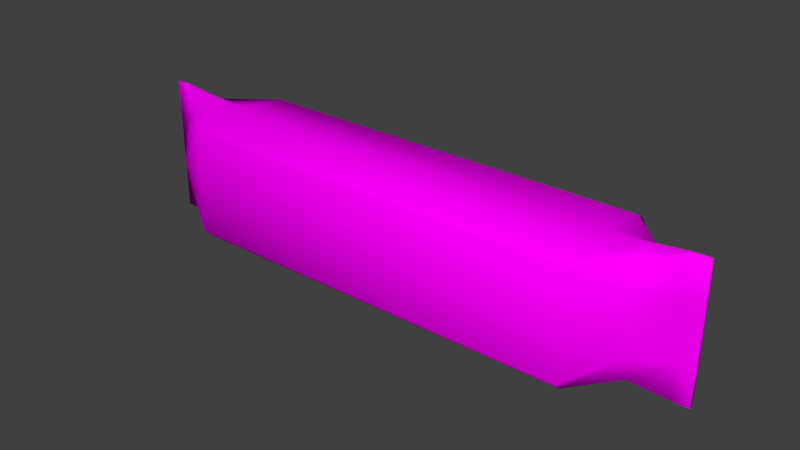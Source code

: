 # Source: biscut_2.blend  (saved by Blender 2.78.0; exported with 4.5.12 LTS)
import bpy
from mathutils import Matrix  # noqa: F401  (used for matrix-valued properties, if any)

bpy.ops.wm.read_factory_settings(use_empty=True)
scene = bpy.context.scene
scene.name = 'Scene'

# ---- collections
col_collection_1 = bpy.data.collections.new('Collection 1'); scene.collection.children.link(col_collection_1)

# ---- images (referenced by path relative to the original .blend; pixels are not part of the script)
import os
ASSET_DIR = os.environ.get("B2B_ASSET_DIR", "")  # directory of the original .blend (textures are referenced by path, not embedded)
HERE = os.path.dirname(os.path.abspath(__file__))  # packed textures are extracted next to this script under _unpacked/

def load_image(name, relpath, width, height, colorspace="sRGB"):
    """Load a texture the original file referenced (path relative to the .blend, or extracted next to this script)."""
    p = next((c for c in (os.path.join(HERE, relpath), os.path.join(ASSET_DIR, relpath)) if relpath and os.path.exists(c)), "")
    if p:
        img = bpy.data.images.load(p, check_existing=True)
        img.name = name
    else:  # same state as the original file: an image datablock whose file is absent (Cycles renders it pink)
        img = bpy.data.images.new(name, width, height)
        img.source = "FILE"
        img.filepath = "//" + (relpath or name)
    img.colorspace_settings.name = colorspace
    return img
img_biscut_2_png = load_image('biscut_2.png', 'uv tex/biscut_2.png', 1024, 1024, 'sRGB')

# ---- materials (node trees are filled in below, after node groups)
mat_material = bpy.data.materials.new('Material')
mat_material.alpha_threshold = 0.0
mat_material.roughness = 0.5

# ---- material node trees
mat_material.use_nodes = True; mat_material.node_tree.nodes.clear()
_N = mat_material.node_tree.nodes; _L = mat_material.node_tree.links
n0 = _N.new('ShaderNodeOutputMaterial'); n0.name = 'Material Output'; n0.location = (300, 300)
n1 = _N.new('ShaderNodeTexImage'); n1.name = 'Image Texture'; n1.location = (-198, 351)
n1.width = 140
n1.image = img_biscut_2_png
n2 = _N.new('ShaderNodeTexCoord'); n2.name = 'Texture Coordinate'; n2.location = (-422, 358)
n3 = _N.new('ShaderNodeBsdfDiffuse'); n3.name = 'Diffuse BSDF'; n3.location = (27, 300)
_L.new(n3.outputs[0], n0.inputs[0])
_L.new(n1.outputs[0], n3.inputs[0])
_L.new(n2.outputs[2], n1.inputs[0])
n0.is_active_output = True

# ---- world
world_world = bpy.data.worlds.new('World'); scene.world = world_world
world_world.color = (0.05088, 0.05088, 0.05088)
world_world.use_sun_shadow = False
world_world.sun_shadow_jitter_overblur = 0.0
world_world.cycles.sampling_method = 'MANUAL'

# ---- meshes
me_circle_001 = bpy.data.meshes.new('Circle.001')
me_circle_001.from_pydata([(3.993, -0.2596, -0.6456), (3.994, -0.2463, 0.9224), (3.997, 0.1849, -0.6549), (3.992, -0.462, 0.1375), (4.0, 0.4066, 0.119), (3.999, 0.1991, 0.9131), (-3.275, 0.2197, 0.9194), (-3.274, 0.4671, 0.119), (-3.282, -0.5504, 0.1375), (-3.277, 0.2058, -0.6721), (-3.28, -0.2891, 0.9286), (-3.281, -0.303, -0.6629), (-3.69, -0.03789, -0.9155), (-3.685, -0.02967, 0.119), (-3.689, -0.05289, 1.133), (-3.694, -0.05367, 0.1375), (-3.691, -0.0615, -0.9143), (4.475, -0.01926, -0.8326), (4.48, 0.01046, 0.119), (4.476, -0.04206, 1.114), (4.471, -0.03975, 0.1375), (4.474, -0.05284, -0.8308), (3.992, -0.4047, -0.3024), (-3.279, -0.05048, -0.8213), (3.997, -0.02714, 1.068), (-3.281, -0.4835, 0.5794), (-3.275, 0.4002, -0.3229), (-3.688, -0.01157, 1.123), (4.477, -0.001396, 1.112), (4.0, 0.3489, 0.5616), (3.999, 0.3417, -0.3186), (3.993, -0.3976, 0.5778), (3.995, -0.04378, -0.7954), (-3.274, 0.4069, 0.5632), (-3.277, -0.03286, 1.078), (-3.282, -0.4902, -0.3067), (-2.546, 0.7299, 0.9358), (-2.541, 0.8476, 0.1189), (-2.549, -0.9314, 0.1383), (-2.523, 0.7483, -0.7193), (-2.56, -0.8074, 0.9743), (-2.53, -0.8262, -0.7035), (-3.69, -0.04994, -0.9165), (-3.686, -0.03131, -0.3388), (-3.689, -0.03396, 1.136), (-3.693, -0.05203, 0.5952), (-3.694, -0.05231, -0.3226), (4.478, -0.03741, -0.8403), (4.479, 0.006542, -0.3301), (4.475, -0.02195, 1.119), (4.472, -0.03652, 0.5921), (4.471, -0.0374, -0.3139), (-3.685, -0.03103, 0.579), (4.479, 0.007421, 0.5759), (-2.546, -0.05266, -0.7934), (-2.548, -0.8974, 0.9072), (-2.542, 0.8136, -0.6501), (-2.541, 0.8248, 0.8785), (-2.544, -0.03115, 1.05), (-2.549, -0.9087, -0.6214), (-3.897, -0.03131, -0.3388), (-3.9, -0.03789, -0.9155), (-3.901, -0.04994, -0.9165), (-3.896, -0.03103, 0.579), (-3.896, -0.02967, 0.119), (-3.903, -0.05203, 0.5952), (-3.899, -0.05289, 1.133), (-3.899, -0.03396, 1.136), (-3.904, -0.05231, -0.3226), (-3.904, -0.05367, 0.1375), (-3.901, -0.0615, -0.9143), (-3.898, -0.01157, 1.123), (4.735, 0.006542, -0.3301), (4.731, -0.01926, -0.8326), (4.734, -0.03741, -0.8403), (4.736, 0.007421, 0.5759), (4.736, 0.01046, 0.119), (4.729, -0.03652, 0.5921), (4.732, -0.04206, 1.114), (4.731, -0.02195, 1.119), (4.728, -0.0374, -0.3139), (4.728, -0.03975, 0.1375), (4.73, -0.05284, -0.8308), (4.733, -0.001396, 1.112), (3.439, 0.7299, 0.9358), (3.445, 0.8476, 0.1189), (3.437, -0.9314, 0.1383), (3.463, 0.7483, -0.7193), (3.426, -0.8074, 0.9743), (3.456, -0.8262, -0.7035), (3.44, -0.05266, -0.7934), (3.438, -0.8974, 0.9072), (3.444, 0.8136, -0.6501), (3.445, 0.8248, 0.8785), (3.442, -0.03115, 1.05), (3.437, -0.9087, -0.6214)], [(21, 17)], [(0, 32, 47, 21), (0, 21, 51, 22), (1, 31, 50, 19), (1, 19, 49, 24), (2, 30, 48, 17), (2, 17, 47, 32), (3, 22, 51, 20), (3, 20, 50, 31), (4, 29, 53, 18), (4, 18, 48, 30), (5, 24, 49, 28), (5, 28, 53, 29), (6, 27, 44, 34), (6, 34, 58, 36), (6, 36, 57, 33), (6, 33, 52, 27), (7, 13, 52, 33), (7, 33, 57, 37), (7, 37, 56, 26), (7, 26, 43, 13), (8, 15, 46, 35), (8, 35, 59, 38), (8, 38, 55, 25), (8, 25, 45, 15), (9, 12, 43, 26), (9, 26, 56, 39), (9, 39, 54, 23), (9, 23, 42, 12), (10, 14, 45, 25), (10, 25, 55, 40), (10, 40, 58, 34), (10, 34, 44, 14), (11, 16, 42, 23), (11, 23, 54, 41), (11, 41, 59, 35), (11, 35, 46, 16), (16, 46, 68, 70), (27, 52, 63, 71), (12, 42, 62, 61), (42, 16, 70, 62), (44, 27, 71, 67), (18, 53, 75, 76), (49, 19, 78, 79), (28, 49, 79, 83), (47, 74, 82, 21), (17, 73, 74, 47), (43, 12, 61, 60), (15, 45, 65, 69), (67, 71, 66), (65, 66, 71, 63), (69, 65, 63, 64), (68, 69, 64, 60), (70, 68, 60, 61), (62, 70, 61), (52, 13, 64, 63), (13, 43, 60, 64), (45, 14, 66, 65), (14, 44, 67, 66), (46, 15, 69, 68), (19, 50, 77, 78), (79, 78, 83), (75, 83, 78, 77), (76, 75, 77, 81), (72, 76, 81, 80), (73, 72, 80, 82), (82, 74, 73), (51, 21, 82, 80), (53, 28, 83, 75), (20, 51, 80, 81), (48, 18, 76, 72), (17, 48, 72, 73), (50, 20, 81, 77), (36, 58, 94, 84), (58, 40, 88, 94), (38, 59, 95, 86), (56, 37, 85, 92), (40, 55, 91, 88), (54, 39, 87, 90), (37, 57, 93, 85), (59, 41, 89, 95), (57, 36, 84, 93), (39, 56, 92, 87), (55, 38, 86, 91), (41, 54, 90, 89), (32, 90, 87, 2), (2, 87, 92, 30), (30, 92, 85, 4), (4, 85, 93, 29), (29, 93, 84, 5), (5, 84, 94, 24), (24, 94, 88, 1), (1, 88, 91, 31), (31, 91, 86, 3), (3, 86, 95, 22), (22, 95, 89, 0), (0, 89, 90, 32)])
me_circle_001.polygons.foreach_set('use_smooth', [1, 1, 1, 1, 1, 1, 1, 1, 1, 1, 1, 1, 1, 1, 1, 1, 1, 1, 1, 1, 1, 1, 1, 1, 1, 1, 1, 1, 1, 1, 1, 1, 1, 1, 1, 1, 1, 1, 1, 1, 1, 1, 1, 1, 1, 1, 1, 1, 1, 1, 1, 1, 1, 1, 1, 1, 1, 1, 1, 1, 1, 1, 1, 1, 1, 0, 1, 1, 1, 1, 1, 1, 1, 1, 1, 1, 1, 1, 1, 1, 1, 1, 1, 1, 1, 1, 1, 1, 1, 1, 1, 1, 1, 1, 1, 1])
_uv = me_circle_001.uv_layers.new(name='UVMap')
_uv.uv.foreach_set('vector', [0.8948, 0.4108, 0.9003, 0.3698, 0.9487, 0.3826, 0.9479, 0.3854, 0.8948, 0.4108, 0.9479, 0.3854, 0.9431, 0.4683, 0.8872, 0.4683, 0.8823, 0.6486, 0.8805, 0.5963, 0.9352, 0.6092, 0.931, 0.6851, 0.8823, 0.6486, 0.931, 0.6851, 0.9309, 0.6881, 0.8808, 0.6855, 0.8976, 0.9291, 0.8895, 0.8774, 0.9447, 0.8873, 0.9497, 0.9624, 0.8976, 0.9291, 0.9497, 0.9624, 0.9505, 0.9655, 0.9015, 0.9701, 0.8822, 0.5323, 0.8872, 0.4683, 0.9431, 0.4683, 0.9399, 0.5389, 0.8822, 0.5323, 0.9399, 0.5389, 0.9352, 0.6092, 0.8805, 0.5963, 0.8843, 0.8232, 0.882, 0.7698, 0.9366, 0.7649, 0.9417, 0.8257, 0.8843, 0.8232, 0.9417, 0.8257, 0.9447, 0.8873, 0.8895, 0.8774, 0.8824, 0.7224, 0.8808, 0.6855, 0.9309, 0.6881, 0.9312, 0.6912, 0.8824, 0.7224, 0.9312, 0.6912, 0.9366, 0.7649, 0.882, 0.7698, 0.0649, 0.7295, 0.05704, 0.6971, 0.05683, 0.6936, 0.07437, 0.6918, 0.0649, 0.7295, 0.07437, 0.6918, 0.0936, 0.6919, 0.09654, 0.7577, 0.0649, 0.7295, 0.09654, 0.7577, 0.09727, 0.7672, 0.0653, 0.7758, 0.0649, 0.7295, 0.0653, 0.7758, 0.05003, 0.7691, 0.05704, 0.6971, 0.05916, 0.8247, 0.0442, 0.8263, 0.05003, 0.7691, 0.0653, 0.7758, 0.05916, 0.8247, 0.0653, 0.7758, 0.09727, 0.7672, 0.09474, 0.8282, 0.05916, 0.8247, 0.09474, 0.8282, 0.09448, 0.8968, 0.05574, 0.8754, 0.05916, 0.8247, 0.05574, 0.8754, 0.04097, 0.885, 0.0442, 0.8263, 0.05987, 0.5411, 0.0452, 0.5473, 0.04321, 0.4781, 0.05866, 0.4803, 0.05987, 0.5411, 0.05866, 0.4803, 0.09491, 0.4537, 0.09506, 0.535, 0.05987, 0.5411, 0.09506, 0.535, 0.09744, 0.6099, 0.06441, 0.6003, 0.05987, 0.5411, 0.06441, 0.6003, 0.05051, 0.6151, 0.0452, 0.5473, 0.04393, 0.9256, 0.03574, 0.9655, 0.04097, 0.885, 0.05574, 0.8754, 0.04393, 0.9256, 0.05574, 0.8754, 0.09448, 0.8968, 0.09448, 0.9074, 0.04393, 0.9256, 0.09448, 0.9074, 0.08464, 0.9937, 0.05361, 0.9674, 0.04393, 0.9256, 0.05361, 0.9674, 0.03552, 0.9673, 0.03574, 0.9655, 0.06117, 0.6526, 0.05684, 0.691, 0.05051, 0.6151, 0.06441, 0.6003, 0.06117, 0.6526, 0.06441, 0.6003, 0.09744, 0.6099, 0.09661, 0.621, 0.06117, 0.6526, 0.09661, 0.621, 0.0936, 0.6919, 0.07437, 0.6918, 0.06117, 0.6526, 0.07437, 0.6918, 0.05683, 0.6936, 0.05684, 0.691, 0.04682, 0.4242, 0.04086, 0.3884, 0.04074, 0.3866, 0.05827, 0.3805, 0.04682, 0.4242, 0.05827, 0.3805, 0.08623, 0.3503, 0.09477, 0.4398, 0.04682, 0.4242, 0.09477, 0.4398, 0.09491, 0.4537, 0.05866, 0.4803, 0.04682, 0.4242, 0.05866, 0.4803, 0.04321, 0.4781, 0.04086, 0.3884, 0.04086, 0.3884, 0.04321, 0.4781, 0.0166, 0.4792, 0.01432, 0.3904, 0.05704, 0.6971, 0.05003, 0.7691, 0.02361, 0.7692, 0.02898, 0.6988, 0.03574, 0.9655, 0.03552, 0.9673, 0.008719, 0.9693, 0.0089, 0.9675, 0.04074, 0.3866, 0.04086, 0.3884, 0.01432, 0.3904, 0.01426, 0.3886, 0.05683, 0.6936, 0.05704, 0.6971, 0.02898, 0.6988, 0.02887, 0.6953, 0.9417, 0.8257, 0.9366, 0.7649, 0.9712, 0.7658, 0.976, 0.8278, 0.9309, 0.6881, 0.931, 0.6851, 0.9662, 0.6868, 0.9661, 0.6897, 0.9312, 0.6912, 0.9309, 0.6881, 0.9661, 0.6897, 0.9664, 0.6927, 0.9487, 0.3826, 0.983, 0.3875, 0.9822, 0.3903, 0.9479, 0.3854, 0.9497, 0.9624, 0.9843, 0.9643, 0.9849, 0.9673, 0.9505, 0.9655, 0.04097, 0.885, 0.03574, 0.9655, 0.0089, 0.9675, 0.01441, 0.8873, 0.0452, 0.5473, 0.05051, 0.6151, 0.02339, 0.618, 0.01869, 0.5491, 0.3192, 0.2657, 0.3169, 0.2643, 0.321, 0.2654, 0.3207, 0.2021, 0.321, 0.2654, 0.3169, 0.2643, 0.3185, 0.2002, 0.3207, 0.1482, 0.3207, 0.2021, 0.3185, 0.2002, 0.3182, 0.146, 0.3204, 0.09398, 0.3207, 0.1482, 0.3182, 0.146, 0.3183, 0.09209, 0.321, 0.0243, 0.3204, 0.09398, 0.3183, 0.09209, 0.3187, 0.02416, 0.3199, 0.02405, 0.321, 0.0243, 0.3187, 0.02416, 0.05003, 0.7691, 0.0442, 0.8263, 0.01789, 0.8276, 0.02361, 0.7692, 0.0442, 0.8263, 0.04097, 0.885, 0.01441, 0.8873, 0.01789, 0.8276, 0.05051, 0.6151, 0.05684, 0.691, 0.02884, 0.6928, 0.02339, 0.618, 0.05684, 0.691, 0.05683, 0.6936, 0.02887, 0.6953, 0.02884, 0.6928, 0.04321, 0.4781, 0.0452, 0.5473, 0.01869, 0.5491, 0.0166, 0.4792, 0.931, 0.6851, 0.9352, 0.6092, 0.9689, 0.6121, 0.9662, 0.6868, 0.3127, 0.2549, 0.3107, 0.2542, 0.3147, 0.254, 0.3161, 0.1909, 0.3147, 0.254, 0.3107, 0.2542, 0.3117, 0.1928, 0.3168, 0.1371, 0.3161, 0.1909, 0.3117, 0.1928, 0.3117, 0.1392, 0.3168, 0.08424, 0.3168, 0.1371, 0.3117, 0.1392, 0.3124, 0.0861, 0.3147, 0.02504, 0.3168, 0.08424, 0.3124, 0.0861, 0.3114, 0.02522, 0.3114, 0.02522, 0.3129, 0.02405, 0.3147, 0.02504, 0.9431, 0.4683, 0.9479, 0.3854, 0.9822, 0.3903, 0.9766, 0.471, 0.9366, 0.7649, 0.9312, 0.6912, 0.9664, 0.6927, 0.9712, 0.7658, 0.9399, 0.5389, 0.9431, 0.4683, 0.9766, 0.471, 0.9733, 0.5416, 0.9447, 0.8873, 0.9417, 0.8257, 0.976, 0.8278, 0.9794, 0.8904, 0.9497, 0.9624, 0.9447, 0.8873, 0.9794, 0.8904, 0.9843, 0.9643, 0.9352, 0.6092, 0.9399, 0.5389, 0.9733, 0.5416, 0.9689, 0.6121, 0.09654, 0.7577, 0.0936, 0.6919, 0.83, 0.6852, 0.8278, 0.7525, 0.0936, 0.6919, 0.09661, 0.621, 0.8273, 0.6138, 0.83, 0.6852, 0.09506, 0.535, 0.09491, 0.4537, 0.8281, 0.4478, 0.8284, 0.5252, 0.09448, 0.8968, 0.09474, 0.8282, 0.8288, 0.8263, 0.8284, 0.8928, 0.09661, 0.621, 0.09744, 0.6099, 0.8271, 0.6022, 0.8273, 0.6138, 0.08464, 0.9937, 0.09448, 0.9074, 0.8289, 0.9027, 0.8334, 0.9939, 0.09474, 0.8282, 0.09727, 0.7672, 0.8275, 0.7626, 0.8288, 0.8263, 0.09491, 0.4537, 0.09477, 0.4398, 0.8287, 0.4349, 0.8281, 0.4478, 0.09727, 0.7672, 0.09654, 0.7577, 0.8278, 0.7525, 0.8275, 0.7626, 0.09448, 0.9074, 0.09448, 0.8968, 0.8284, 0.8928, 0.8289, 0.9027, 0.09744, 0.6099, 0.09506, 0.535, 0.8284, 0.5252, 0.8271, 0.6022, 0.09477, 0.4398, 0.08623, 0.3503, 0.8332, 0.342, 0.8287, 0.4349, 0.9015, 0.9701, 0.8334, 0.9939, 0.8289, 0.9027, 0.8976, 0.9291, 0.8976, 0.9291, 0.8289, 0.9027, 0.8284, 0.8928, 0.8895, 0.8774, 0.8895, 0.8774, 0.8284, 0.8928, 0.8288, 0.8263, 0.8843, 0.8232, 0.8843, 0.8232, 0.8288, 0.8263, 0.8275, 0.7626, 0.882, 0.7698, 0.882, 0.7698, 0.8275, 0.7626, 0.8278, 0.7525, 0.8824, 0.7224, 0.8824, 0.7224, 0.8278, 0.7525, 0.83, 0.6852, 0.8808, 0.6855, 0.8808, 0.6855, 0.83, 0.6852, 0.8273, 0.6138, 0.8823, 0.6486, 0.8823, 0.6486, 0.8273, 0.6138, 0.8271, 0.6022, 0.8805, 0.5963, 0.8805, 0.5963, 0.8271, 0.6022, 0.8284, 0.5252, 0.8822, 0.5323, 0.8822, 0.5323, 0.8284, 0.5252, 0.8281, 0.4478, 0.8872, 0.4683, 0.8872, 0.4683, 0.8281, 0.4478, 0.8287, 0.4349, 0.8948, 0.4108, 0.8948, 0.4108, 0.8287, 0.4349, 0.8332, 0.342, 0.9003, 0.3698])
me_circle_001.materials.append(mat_material)
me_circle_001.use_remesh_preserve_volume = False
me_circle_001.use_remesh_preserve_attributes = False
me_circle_001.use_mirror_vertex_groups = False
me_circle_001.update()

# ---- objects
ob_circle = bpy.data.objects.new('Circle', me_circle_001)

# ---- transforms, parenting, visibility, modifiers, constraints
ob_circle.location = (0.0, 0.0, 0.0)
ob_circle.lineart.crease_threshold = 0.0

# ---- collection membership
col_collection_1.objects.link(ob_circle)

# ---- scene / render settings (as saved in the file)
scene.frame_start = 1; scene.frame_end = 250; scene.frame_set(1)
scene.render.engine = 'CYCLES'
scene.render.resolution_percentage = 50
scene.render.dither_intensity = 0.0
scene.cycles.use_denoising = False
scene.cycles.samples = 128
scene.cycles.sampling_pattern = 'TABULATED_SOBOL'
scene.cycles.light_sampling_threshold = 0.0
scene.cycles.use_adaptive_sampling = False
scene.cycles.use_light_tree = False
scene.cycles.blur_glossy = 0.0
scene.cycles.sample_clamp_indirect = 0.0
scene.view_settings.view_transform = 'Standard'
bpy.context.view_layer.update()

# ---- added for rendering (the .blend has no active camera and no usable light): camera, sun
cam_auto = bpy.data.cameras.new('AutoCamera')
cam_auto.lens = 50.0
cam_auto.sensor_width = 36.0
cam_auto.clip_end = 1000.0
ob_auto_camera = bpy.data.objects.new('AutoCamera', cam_auto)
scene.collection.objects.link(ob_auto_camera)
ob_auto_camera.location = (8.79536, -10.0971, 6.8132)
ob_auto_camera.rotation_euler = (1.09748, -7.21219e-08, 0.694738)
scene.camera = ob_auto_camera
light_auto_sun = bpy.data.lights.new('AutoSun', 'SUN')
light_auto_sun.energy = 3.0
light_auto_sun.angle = 0.0523599
ob_auto_sun = bpy.data.objects.new('AutoSun', light_auto_sun)
scene.collection.objects.link(ob_auto_sun)
ob_auto_sun.rotation_euler = (0.872665, 0.174533, 0.523599)
bpy.context.view_layer.update()
